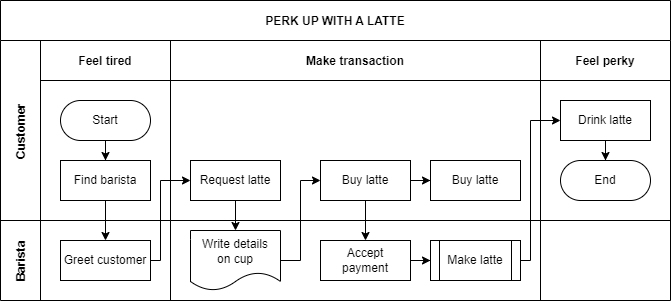

The diagram above was exported from draw.io. Its source (the exported page's mxGraphModel, read from the mxfile embedded in the PNG):
<mxGraphModel dx="868" dy="450" grid="1" gridSize="10" guides="1" tooltips="1" connect="1" arrows="1" fold="1" page="1" pageScale="1" pageWidth="850" pageHeight="1100" math="0" shadow="0">
  <root>
    <mxCell id="0" />
    <mxCell id="1" parent="0" />
    <mxCell id="3nuBFxr9cyL0pnOWT2aG-1" value="PERK UP WITH A LATTE" style="shape=table;childLayout=tableLayout;startSize=40;collapsible=0;recursiveResize=0;expand=0;fillColor=none;fontStyle=1" parent="1" vertex="1">
      <mxGeometry x="100" y="70" width="670" height="300" as="geometry" />
    </mxCell>
    <mxCell id="3nuBFxr9cyL0pnOWT2aG-2" value="" style="edgeStyle=orthogonalEdgeStyle;rounded=0;orthogonalLoop=1;jettySize=auto;html=1;" parent="3nuBFxr9cyL0pnOWT2aG-1" source="3nuBFxr9cyL0pnOWT2aG-7" target="3nuBFxr9cyL0pnOWT2aG-17" edge="1">
      <mxGeometry relative="1" as="geometry" />
    </mxCell>
    <mxCell id="3nuBFxr9cyL0pnOWT2aG-3" value="Customer" style="shape=tableRow;horizontal=0;swimlaneHead=0;swimlaneBody=0;top=0;left=0;bottom=0;right=0;fillColor=none;points=[[0,0.5],[1,0.5]];portConstraint=eastwest;startSize=40;collapsible=0;recursiveResize=0;expand=0;fontStyle=1;" parent="3nuBFxr9cyL0pnOWT2aG-1" vertex="1">
      <mxGeometry y="40" width="670" height="180" as="geometry" />
    </mxCell>
    <mxCell id="3nuBFxr9cyL0pnOWT2aG-4" value="Feel tired" style="swimlane;swimlaneHead=0;swimlaneBody=0;connectable=0;fillColor=none;startSize=40;collapsible=0;recursiveResize=0;expand=0;fontStyle=1;" parent="3nuBFxr9cyL0pnOWT2aG-3" vertex="1">
      <mxGeometry x="40" width="130" height="180" as="geometry">
        <mxRectangle width="130" height="180" as="alternateBounds" />
      </mxGeometry>
    </mxCell>
    <mxCell id="3nuBFxr9cyL0pnOWT2aG-5" style="edgeStyle=orthogonalEdgeStyle;rounded=0;orthogonalLoop=1;jettySize=auto;html=1;" parent="3nuBFxr9cyL0pnOWT2aG-4" source="3nuBFxr9cyL0pnOWT2aG-6" target="3nuBFxr9cyL0pnOWT2aG-7" edge="1">
      <mxGeometry relative="1" as="geometry" />
    </mxCell>
    <mxCell id="3nuBFxr9cyL0pnOWT2aG-6" value="Start" style="rounded=1;whiteSpace=wrap;html=1;arcSize=50;" parent="3nuBFxr9cyL0pnOWT2aG-4" vertex="1">
      <mxGeometry x="20" y="60" width="90" height="40" as="geometry" />
    </mxCell>
    <mxCell id="3nuBFxr9cyL0pnOWT2aG-7" value="Find barista" style="rounded=0;whiteSpace=wrap;html=1;" parent="3nuBFxr9cyL0pnOWT2aG-4" vertex="1">
      <mxGeometry x="20" y="120" width="90" height="40" as="geometry" />
    </mxCell>
    <mxCell id="3nuBFxr9cyL0pnOWT2aG-8" value="Make transaction" style="swimlane;swimlaneHead=0;swimlaneBody=0;connectable=0;fillColor=none;startSize=40;collapsible=0;recursiveResize=0;expand=0;fontStyle=1;" parent="3nuBFxr9cyL0pnOWT2aG-3" vertex="1">
      <mxGeometry x="170" width="370" height="180" as="geometry">
        <mxRectangle width="370" height="180" as="alternateBounds" />
      </mxGeometry>
    </mxCell>
    <mxCell id="3nuBFxr9cyL0pnOWT2aG-9" value="Request latte" style="rounded=0;whiteSpace=wrap;html=1;" parent="3nuBFxr9cyL0pnOWT2aG-8" vertex="1">
      <mxGeometry x="20" y="120" width="90" height="40" as="geometry" />
    </mxCell>
    <mxCell id="N1R0Q4iFrKlu_2gO2j0t-2" value="" style="edgeStyle=orthogonalEdgeStyle;rounded=0;orthogonalLoop=1;jettySize=auto;html=1;" edge="1" parent="3nuBFxr9cyL0pnOWT2aG-8" source="3nuBFxr9cyL0pnOWT2aG-10" target="N1R0Q4iFrKlu_2gO2j0t-1">
      <mxGeometry relative="1" as="geometry" />
    </mxCell>
    <mxCell id="3nuBFxr9cyL0pnOWT2aG-10" value="Buy latte" style="rounded=0;whiteSpace=wrap;html=1;" parent="3nuBFxr9cyL0pnOWT2aG-8" vertex="1">
      <mxGeometry x="150" y="120" width="90" height="40" as="geometry" />
    </mxCell>
    <mxCell id="N1R0Q4iFrKlu_2gO2j0t-1" value="Buy latte" style="rounded=0;whiteSpace=wrap;html=1;" vertex="1" parent="3nuBFxr9cyL0pnOWT2aG-8">
      <mxGeometry x="260" y="120" width="90" height="40" as="geometry" />
    </mxCell>
    <mxCell id="3nuBFxr9cyL0pnOWT2aG-11" value="Feel perky" style="swimlane;swimlaneHead=0;swimlaneBody=0;connectable=0;fillColor=none;startSize=40;collapsible=0;recursiveResize=0;expand=0;fontStyle=1;" parent="3nuBFxr9cyL0pnOWT2aG-3" vertex="1">
      <mxGeometry x="540" width="130" height="180" as="geometry">
        <mxRectangle width="130" height="180" as="alternateBounds" />
      </mxGeometry>
    </mxCell>
    <mxCell id="3nuBFxr9cyL0pnOWT2aG-12" style="edgeStyle=orthogonalEdgeStyle;rounded=0;orthogonalLoop=1;jettySize=auto;html=1;" parent="3nuBFxr9cyL0pnOWT2aG-11" source="3nuBFxr9cyL0pnOWT2aG-13" target="3nuBFxr9cyL0pnOWT2aG-14" edge="1">
      <mxGeometry relative="1" as="geometry" />
    </mxCell>
    <mxCell id="3nuBFxr9cyL0pnOWT2aG-13" value="Drink latte" style="rounded=0;whiteSpace=wrap;html=1;" parent="3nuBFxr9cyL0pnOWT2aG-11" vertex="1">
      <mxGeometry x="20" y="60" width="90" height="40" as="geometry" />
    </mxCell>
    <mxCell id="3nuBFxr9cyL0pnOWT2aG-14" value="End" style="rounded=1;whiteSpace=wrap;html=1;arcSize=50;" parent="3nuBFxr9cyL0pnOWT2aG-11" vertex="1">
      <mxGeometry x="20" y="120" width="90" height="40" as="geometry" />
    </mxCell>
    <mxCell id="3nuBFxr9cyL0pnOWT2aG-15" value="Barista" style="shape=tableRow;horizontal=0;swimlaneHead=0;swimlaneBody=0;top=0;left=0;bottom=0;right=0;fillColor=none;points=[[0,0.5],[1,0.5]];portConstraint=eastwest;startSize=40;collapsible=0;recursiveResize=0;expand=0;fontStyle=1;" parent="3nuBFxr9cyL0pnOWT2aG-1" vertex="1">
      <mxGeometry y="220" width="670" height="80" as="geometry" />
    </mxCell>
    <mxCell id="3nuBFxr9cyL0pnOWT2aG-16" value="" style="swimlane;swimlaneHead=0;swimlaneBody=0;connectable=0;fillColor=none;startSize=0;collapsible=0;recursiveResize=0;expand=0;fontStyle=1;" parent="3nuBFxr9cyL0pnOWT2aG-15" vertex="1">
      <mxGeometry x="40" width="130" height="80" as="geometry">
        <mxRectangle width="130" height="80" as="alternateBounds" />
      </mxGeometry>
    </mxCell>
    <mxCell id="3nuBFxr9cyL0pnOWT2aG-17" value="Greet customer" style="rounded=0;whiteSpace=wrap;html=1;" parent="3nuBFxr9cyL0pnOWT2aG-16" vertex="1">
      <mxGeometry x="20" y="20" width="90" height="40" as="geometry" />
    </mxCell>
    <mxCell id="3nuBFxr9cyL0pnOWT2aG-18" value="" style="swimlane;swimlaneHead=0;swimlaneBody=0;connectable=0;fillColor=none;startSize=0;collapsible=0;recursiveResize=0;expand=0;fontStyle=1;" parent="3nuBFxr9cyL0pnOWT2aG-15" vertex="1">
      <mxGeometry x="170" width="370" height="80" as="geometry">
        <mxRectangle width="370" height="80" as="alternateBounds" />
      </mxGeometry>
    </mxCell>
    <mxCell id="3nuBFxr9cyL0pnOWT2aG-19" value="" style="edgeStyle=orthogonalEdgeStyle;rounded=0;orthogonalLoop=1;jettySize=auto;html=1;" parent="3nuBFxr9cyL0pnOWT2aG-18" source="3nuBFxr9cyL0pnOWT2aG-20" target="3nuBFxr9cyL0pnOWT2aG-22" edge="1">
      <mxGeometry relative="1" as="geometry" />
    </mxCell>
    <mxCell id="3nuBFxr9cyL0pnOWT2aG-20" value="Accept&lt;br&gt;payment" style="rounded=0;whiteSpace=wrap;html=1;" parent="3nuBFxr9cyL0pnOWT2aG-18" vertex="1">
      <mxGeometry x="150" y="20" width="90" height="40" as="geometry" />
    </mxCell>
    <mxCell id="3nuBFxr9cyL0pnOWT2aG-21" value="Write details&lt;br&gt;on cup" style="shape=document;whiteSpace=wrap;html=1;boundedLbl=1;" parent="3nuBFxr9cyL0pnOWT2aG-18" vertex="1">
      <mxGeometry x="20" y="10" width="90" height="60" as="geometry" />
    </mxCell>
    <mxCell id="3nuBFxr9cyL0pnOWT2aG-22" value="Make latte" style="shape=process;whiteSpace=wrap;html=1;backgroundOutline=1;" parent="3nuBFxr9cyL0pnOWT2aG-18" vertex="1">
      <mxGeometry x="260" y="20" width="90" height="40" as="geometry" />
    </mxCell>
    <mxCell id="3nuBFxr9cyL0pnOWT2aG-23" value="" style="swimlane;swimlaneHead=0;swimlaneBody=0;connectable=0;fillColor=none;startSize=0;collapsible=0;recursiveResize=0;expand=0;fontStyle=1;" parent="3nuBFxr9cyL0pnOWT2aG-15" vertex="1">
      <mxGeometry x="540" width="130" height="80" as="geometry">
        <mxRectangle width="130" height="80" as="alternateBounds" />
      </mxGeometry>
    </mxCell>
    <mxCell id="3nuBFxr9cyL0pnOWT2aG-24" value="" style="edgeStyle=orthogonalEdgeStyle;rounded=0;orthogonalLoop=1;jettySize=auto;html=1;" parent="3nuBFxr9cyL0pnOWT2aG-1" source="3nuBFxr9cyL0pnOWT2aG-17" target="3nuBFxr9cyL0pnOWT2aG-9" edge="1">
      <mxGeometry relative="1" as="geometry">
        <Array as="points">
          <mxPoint x="160" y="260" />
          <mxPoint x="160" y="180" />
        </Array>
      </mxGeometry>
    </mxCell>
    <mxCell id="3nuBFxr9cyL0pnOWT2aG-25" value="" style="edgeStyle=orthogonalEdgeStyle;rounded=0;orthogonalLoop=1;jettySize=auto;html=1;" parent="3nuBFxr9cyL0pnOWT2aG-1" source="3nuBFxr9cyL0pnOWT2aG-9" target="3nuBFxr9cyL0pnOWT2aG-21" edge="1">
      <mxGeometry relative="1" as="geometry" />
    </mxCell>
    <mxCell id="3nuBFxr9cyL0pnOWT2aG-26" value="" style="edgeStyle=orthogonalEdgeStyle;rounded=0;orthogonalLoop=1;jettySize=auto;html=1;" parent="3nuBFxr9cyL0pnOWT2aG-1" source="3nuBFxr9cyL0pnOWT2aG-21" target="3nuBFxr9cyL0pnOWT2aG-10" edge="1">
      <mxGeometry relative="1" as="geometry">
        <Array as="points">
          <mxPoint x="300" y="260" />
          <mxPoint x="300" y="180" />
        </Array>
      </mxGeometry>
    </mxCell>
    <mxCell id="3nuBFxr9cyL0pnOWT2aG-27" value="" style="edgeStyle=orthogonalEdgeStyle;rounded=0;orthogonalLoop=1;jettySize=auto;html=1;" parent="3nuBFxr9cyL0pnOWT2aG-1" source="3nuBFxr9cyL0pnOWT2aG-10" target="3nuBFxr9cyL0pnOWT2aG-20" edge="1">
      <mxGeometry relative="1" as="geometry" />
    </mxCell>
    <mxCell id="3nuBFxr9cyL0pnOWT2aG-28" style="edgeStyle=orthogonalEdgeStyle;rounded=0;orthogonalLoop=1;jettySize=auto;html=1;" parent="3nuBFxr9cyL0pnOWT2aG-1" source="3nuBFxr9cyL0pnOWT2aG-22" target="3nuBFxr9cyL0pnOWT2aG-13" edge="1">
      <mxGeometry relative="1" as="geometry">
        <Array as="points">
          <mxPoint x="530" y="260" />
          <mxPoint x="530" y="120" />
        </Array>
      </mxGeometry>
    </mxCell>
  </root>
</mxGraphModel>